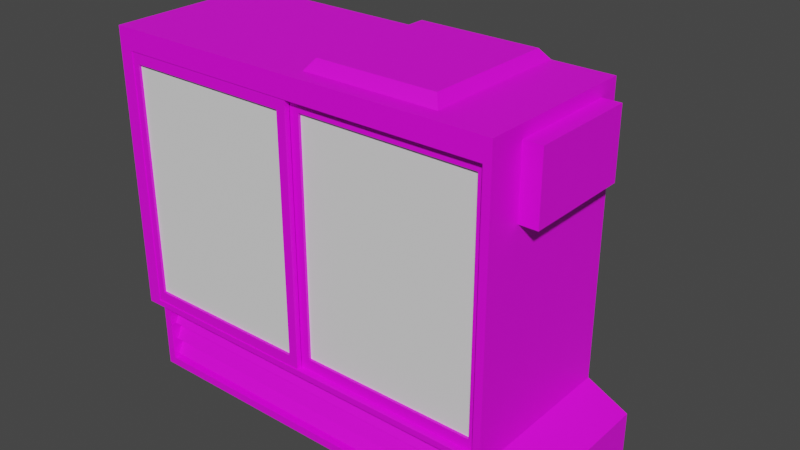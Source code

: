 # Source: Fridge.blend  (saved by Blender 2.81.16; exported with 4.5.12 LTS)
import bpy
from mathutils import Matrix  # noqa: F401  (used for matrix-valued properties, if any)

bpy.ops.wm.read_factory_settings(use_empty=True)
scene = bpy.context.scene
scene.name = 'Scene'

# ---- collections
col_collection = bpy.data.collections.new('Collection'); scene.collection.children.link(col_collection)

# ---- images (referenced by path relative to the original .blend; pixels are not part of the script)
import os
ASSET_DIR = os.environ.get("B2B_ASSET_DIR", "")  # directory of the original .blend (textures are referenced by path, not embedded)
HERE = os.path.dirname(os.path.abspath(__file__))  # packed textures are extracted next to this script under _unpacked/

def load_image(name, relpath, width, height, colorspace="sRGB"):
    """Load a texture the original file referenced (path relative to the .blend, or extracted next to this script)."""
    p = next((c for c in (os.path.join(HERE, relpath), os.path.join(ASSET_DIR, relpath)) if relpath and os.path.exists(c)), "")
    if p:
        img = bpy.data.images.load(p, check_existing=True)
        img.name = name
    else:  # same state as the original file: an image datablock whose file is absent (Cycles renders it pink)
        img = bpy.data.images.new(name, width, height)
        img.source = "FILE"
        img.filepath = "//" + (relpath or name)
    img.colorspace_settings.name = colorspace
    return img
img_table_png = load_image('Table.png', 'Table.png', 1024, 1024, 'sRGB')

# ---- materials (node trees are filled in below, after node groups)
mat_material_001 = bpy.data.materials.new('Material.001')
mat_material_001.use_transparent_shadow = False

# ---- material node trees
mat_material_001.use_nodes = True; mat_material_001.node_tree.nodes.clear()
_N = mat_material_001.node_tree.nodes; _L = mat_material_001.node_tree.links
n0 = _N.new('ShaderNodeOutputMaterial'); n0.name = 'Material Output'; n0.location = (300, 300)
n1 = _N.new('ShaderNodeBsdfPrincipled'); n1.name = 'Principled BSDF'; n1.location = (10, 300)
n1.distribution = 'GGX'
n1.subsurface_method = 'BURLEY'
n1.inputs[3].default_value = 1.45
n1.inputs[27].default_value = (0.0, 0.0, 0.0, 1.0)
n1.inputs[28].default_value = 1.0
n2 = _N.new('ShaderNodeTexImage'); n2.name = 'Image Texture'; n2.location = (-280, 280)
n2.image = img_table_png
_L.new(n1.outputs[0], n0.inputs[0])
_L.new(n2.outputs[0], n1.inputs[0])
n0.is_active_output = True

# ---- world
world_world = bpy.data.worlds.new('World'); scene.world = world_world
world_world.use_nodes = True; world_world.node_tree.nodes.clear()
_N = world_world.node_tree.nodes; _L = world_world.node_tree.links
n0 = _N.new('ShaderNodeOutputWorld'); n0.name = 'World Output'; n0.location = (300, 300)
n1 = _N.new('ShaderNodeBackground'); n1.name = 'Background'; n1.location = (10, 300)
n1.inputs[0].default_value = (0.05088, 0.05088, 0.05088, 1.0)
_L.new(n1.outputs[0], n0.inputs[0])
n0.is_active_output = True
world_world.color = (0.05088, 0.05088, 0.05088)
world_world.use_sun_shadow = False
world_world.sun_shadow_jitter_overblur = 0.0

# ---- meshes
me_cube_004 = bpy.data.meshes.new('Cube.004')
me_cube_004.from_pydata([(-4.205, -3.0, 6.199), (-4.205, 0.0, -1.0), (-4.205, 0.0, 6.199), (4.0, -3.0, 6.199), (4.0, 0.0, -1.0), (4.0, 0.0, 6.199), (-4.205, -3.0, 0.4623), (-4.205, 0.0, 0.4623), (4.0, 0.0, 0.4623), (4.0, -3.0, 0.4623), (4.0, -3.0, -1.0), (-4.205, -3.0, -1.0), (3.84, -3.105, 0.2973), (3.84, -3.105, -0.835), (-3.84, -3.105, -0.835), (-3.84, -3.105, 0.2973), (3.84, -2.851, 0.2973), (3.84, -2.746, -0.835), (-3.84, -2.746, -0.835), (-3.84, -2.851, 0.2973), (3.84, -3.059, -0.0535), (3.84, -3.059, -0.4309), (-1.28, -2.746, -0.835), (1.28, -2.746, -0.835), (-3.84, -3.059, -0.4309), (-3.84, -3.059, -0.0535), (1.28, -2.851, 0.2973), (-1.28, -2.851, 0.2973), (1.28, -3.059, -0.4309), (-1.28, -3.059, -0.4309), (1.28, -3.059, -0.0535), (-1.28, -3.059, -0.0535), (3.84, -2.851, -0.02093), (-3.84, -2.851, -0.02093), (1.28, -2.851, -0.02093), (-1.28, -2.851, -0.02093), (3.84, -2.851, -0.3953), (-3.84, -2.851, -0.3953), (1.28, -2.851, -0.3953), (-1.28, -2.851, -0.3953), (3.84, -3.059, -0.7928), (1.28, -3.059, -0.7928), (-1.28, -3.059, -0.7928), (-3.84, -3.059, -0.7928), (-3.752, -3.0, 0.6556), (-3.752, -3.0, 5.529), (3.752, -3.0, 5.529), (3.752, -3.0, 0.6556), (-3.752, -0.3997, 0.6556), (-3.752, -0.3997, 5.529), (3.752, -0.3997, 5.529), (3.752, -0.3997, 0.6556), (-4.205, -3.0, 2.308), (-4.205, -3.0, 4.154), (-4.205, 0.0, 4.154), (-4.205, 0.0, 2.308), (4.0, 0.0, 4.154), (4.0, 0.0, 2.308), (4.0, -3.0, 4.154), (4.0, -3.0, 2.308), (-3.752, -3.0, 2.329), (-3.752, -3.0, 3.953), (3.752, -3.0, 3.953), (3.752, -3.0, 2.329), (-3.752, -0.3997, 2.329), (-3.752, -0.3997, 3.953), (3.752, -0.3997, 3.953), (3.752, -0.3997, 2.329), (-4.205, -3.0, 4.339), (-3.752, -3.0, 4.018), (-3.752, -0.3997, 4.018), (-4.205, 0.0, 4.339), (4.0, 0.0, 4.339), (4.0, -3.0, 4.339), (3.752, -3.0, 4.018), (3.752, -0.3997, 4.018), (-4.205, -3.0, 2.493), (-4.205, 0.0, 2.493), (4.0, 0.0, 2.493), (4.0, -3.0, 2.493), (-3.752, -3.0, 2.394), (3.752, -3.0, 2.394), (-3.752, -0.3997, 2.394), (3.752, -0.3997, 2.394), (4.0, -3.179, 0.4623), (4.0, -3.179, -1.0), (-4.0, -3.179, -1.0), (-4.0, -3.179, 0.4623), (3.84, -3.179, 0.2973), (3.84, -3.179, -0.835), (-3.84, -3.179, -0.835), (-3.84, -3.179, 0.2973), (3.556, -2.465, 5.529), (0.7023, -2.465, 5.529), (3.556, -0.9346, 5.529), (0.7023, -0.9346, 5.529), (2.129, -2.465, 5.529), (2.129, -0.9346, 5.529), (0.7023, -1.7, 5.529), (3.556, -1.7, 5.529), (2.129, -2.465, 5.058), (0.7023, -2.465, 5.058), (2.129, -0.9346, 5.058), (0.7023, -0.9346, 5.058), (0.7023, -1.7, 5.058), (3.556, -1.7, 5.058), (3.556, -2.465, 5.058), (3.556, -0.9346, 5.058), (2.129, -1.7, 5.058), (4.836, 0.0, 0.04814), (4.836, 0.0, -1.0), (4.836, -3.0, -1.0), (4.836, -3.0, 0.04814), (4.836, -3.179, 0.04814), (4.836, -3.179, -1.0), (-3.92, -3.0, 5.777), (3.844, -3.0, 5.777), (-3.92, -3.0, 0.5839), (3.844, -3.0, 2.321), (3.844, -3.0, 4.028), (-3.92, -3.0, 4.028), (-3.92, -3.0, 2.321), (-3.92, -3.0, 4.137), (3.844, -3.0, 4.137), (-3.92, -3.0, 2.43), (3.844, -3.0, 2.43), (3.844, -3.0, 0.5839), (-4.205, -3.334, 4.339), (-4.205, -3.334, 6.199), (4.0, -3.334, 6.199), (3.844, -3.334, 5.777), (-3.92, -3.334, 0.5839), (-4.205, -3.334, 0.4623), (-4.205, -3.334, 2.308), (-4.205, -3.334, 2.493), (-4.205, -3.334, 4.154), (4.0, -3.334, 4.339), (4.0, -3.334, 4.154), (4.0, -3.334, 2.493), (4.0, -3.334, 2.308), (4.0, -3.334, 0.4623), (-3.92, -3.334, 5.777), (3.844, -3.334, 2.321), (3.844, -3.334, 4.028), (-3.92, -3.334, 4.028), (-3.92, -3.334, 2.321), (-3.92, -3.334, 4.137), (3.844, -3.334, 4.137), (-3.92, -3.334, 2.43), (3.844, -3.334, 2.43), (3.844, -3.334, 0.5839), (2.784, 0.0, -1.0), (0.04868, 0.0, -1.0), (0.04868, 0.0, 6.199), (2.784, 0.0, 6.199), (2.784, -3.0, 6.199), (0.04868, -3.0, 6.199), (0.04868, 0.0, 0.4623), (2.784, 0.0, 0.4623), (0.04868, -3.0, -1.0), (2.784, -3.0, -1.0), (0.1414, -3.105, -0.835), (2.701, -3.105, -0.835), (2.64, -3.0, 5.529), (0.1382, -3.0, 5.529), (0.04868, 0.0, 2.308), (2.784, 0.0, 2.308), (0.04868, 0.0, 4.154), (2.784, 0.0, 4.154), (0.04868, 0.0, 4.339), (2.784, 0.0, 4.339), (0.04868, 0.0, 2.493), (2.784, 0.0, 2.493), (0.1474, -3.179, -1.0), (2.814, -3.179, -1.0), (0.1414, -3.179, -0.835), (2.701, -3.179, -0.835), (0.105, -3.0, 5.777), (2.693, -3.0, 5.777), (2.784, -3.334, 6.199), (0.04868, -3.334, 6.199), (0.105, -3.334, 5.777), (2.693, -3.334, 5.777), (0.04868, 1.535, 4.154), (2.784, 1.535, 4.154), (0.04868, 1.535, 2.493), (2.784, 1.535, 2.493), (-3.372, 1.189, 0.4623), (-3.372, 1.189, -1.0), (-0.7845, 1.189, -1.0), (-0.7845, 1.189, 0.4623), (0.2006, -0.1666, 6.406), (2.632, -0.1666, 6.406), (2.632, -2.833, 6.406), (0.2006, -2.833, 6.406), (4.0, -0.4051, 5.948), (4.0, -2.595, 5.948), (4.0, -0.4051, 4.59), (4.0, -2.595, 4.59), (4.364, -0.4051, 5.948), (4.364, -2.595, 5.948), (4.364, -0.4051, 4.59), (4.364, -2.595, 4.59)], [], [(68, 0, 2, 71), (170, 154, 5, 72), (72, 5, 195, 197), (177, 115, 45, 164), (151, 4, 10, 160), (153, 2, 0, 156), (85, 10, 111, 114), (151, 158, 8, 4), (11, 6, 7, 1), (161, 14, 90, 175), (15, 14, 18, 43, 37, 24, 33, 25, 19), (9, 84, 113, 112), (15, 12, 88, 91), (6, 11, 86, 87), (31, 27, 19, 25), (13, 12, 16, 20, 32, 21, 36, 40, 17), (12, 15, 19, 27, 26, 16), (14, 161, 162, 13, 17, 23, 22, 18), (39, 29, 24, 37), (35, 31, 25, 33), (36, 21, 28, 38), (38, 28, 29, 39), (32, 20, 30, 34), (34, 30, 31, 35), (20, 16, 26, 30), (30, 26, 27, 31), (28, 34, 35, 29), (21, 32, 34, 28), (29, 35, 33, 24), (41, 38, 39, 42), (40, 36, 38, 41), (42, 39, 37, 43), (22, 42, 43, 18), (17, 40, 41, 23), (23, 41, 42, 22), (44, 47, 51, 48), (117, 126, 47, 44), (121, 117, 44, 60), (123, 116, 46, 74), (75, 50, 49, 70), (50, 46, 92, 99, 94), (74, 46, 50, 75), (60, 44, 48, 64), (69, 70, 65, 61), (80, 82, 64, 60), (47, 63, 67, 51), (81, 62, 66, 83), (51, 67, 64, 48), (83, 66, 65, 82), (126, 118, 63, 47), (125, 119, 62, 81), (122, 120, 61, 69), (124, 121, 60, 80), (8, 57, 59, 9), (78, 56, 58, 79), (158, 166, 57, 8), (172, 168, 56, 78), (6, 52, 55, 7), (76, 53, 54, 77), (115, 122, 69, 45), (45, 69, 70, 49), (62, 66, 75, 74), (66, 65, 70, 75), (119, 123, 74, 62), (56, 72, 73, 58), (168, 170, 72, 56), (53, 68, 71, 54), (52, 76, 77, 55), (166, 172, 78, 57), (57, 78, 79, 59), (120, 124, 80, 61), (118, 125, 81, 63), (67, 64, 82, 83), (63, 67, 83, 81), (61, 80, 82, 65), (62, 61, 65, 66), (74, 75, 70, 69), (69, 61, 62, 74), (63, 60, 64, 67), (82, 80, 81, 83), (60, 63, 81, 80), (84, 87, 91, 88), (174, 85, 89, 176), (87, 86, 90, 91), (85, 84, 88, 89), (9, 6, 87, 84), (160, 10, 85, 174), (14, 15, 91, 90), (12, 13, 89, 88), (92, 96, 100, 106), (49, 50, 94, 97, 95), (45, 49, 95, 98, 93), (46, 163, 164, 45, 93, 96, 92), (93, 98, 104, 101), (95, 97, 102, 103), (99, 92, 106, 105), (108, 104, 103, 102), (105, 108, 102, 107), (106, 100, 108, 105), (100, 101, 104, 108), (98, 95, 103, 104), (94, 99, 105, 107), (96, 93, 101, 100), (97, 94, 107, 102), (110, 109, 112, 111), (111, 112, 113, 114), (4, 8, 109, 110), (8, 9, 112, 109), (84, 85, 114, 113), (10, 4, 110, 111), (178, 116, 130, 182), (156, 0, 128, 180), (122, 115, 141, 146), (76, 52, 133, 134), (126, 117, 131, 150), (6, 9, 140, 132), (123, 119, 143, 147), (117, 121, 145, 131), (68, 53, 135, 127), (9, 59, 139, 140), (124, 120, 144, 148), (116, 123, 147, 130), (139, 138, 149, 142), (135, 134, 148, 144), (137, 136, 147, 143), (128, 127, 146, 141), (134, 133, 145, 148), (127, 135, 144, 146), (138, 137, 143, 149), (140, 139, 142, 150), (136, 129, 130, 147), (133, 132, 131, 145), (132, 140, 150, 131), (180, 128, 141, 181), (0, 68, 127, 128), (121, 124, 148, 145), (120, 122, 146, 144), (58, 73, 136, 137), (79, 58, 137, 138), (119, 125, 149, 143), (59, 79, 138, 139), (52, 6, 132, 133), (73, 3, 129, 136), (118, 126, 150, 142), (125, 118, 142, 149), (53, 76, 134, 135), (129, 179, 182, 130), (179, 180, 181, 182), (3, 155, 179, 129), (155, 156, 180, 179), (115, 177, 181, 141), (177, 178, 182, 181), (11, 159, 173, 86), (159, 160, 174, 173), (86, 173, 175, 90), (173, 174, 176, 175), (55, 77, 171, 165), (165, 171, 172, 166), (54, 71, 169, 167), (167, 169, 170, 168), (77, 54, 167, 171), (172, 171, 185, 186), (7, 55, 165, 157), (157, 165, 166, 158), (13, 162, 176, 89), (162, 161, 175, 176), (157, 152, 189, 190), (152, 157, 158, 151), (5, 154, 155, 3), (155, 154, 192, 193), (1, 152, 159, 11), (152, 151, 160, 159), (116, 178, 163, 46), (178, 177, 164, 163), (71, 2, 153, 169), (169, 153, 154, 170), (185, 183, 184, 186), (167, 168, 184, 183), (171, 167, 183, 185), (168, 172, 186, 184), (188, 187, 190, 189), (1, 7, 187, 188), (7, 157, 190, 187), (152, 1, 188, 189), (192, 191, 194, 193), (153, 156, 194, 191), (156, 155, 193, 194), (154, 153, 191, 192), (198, 197, 201, 202), (73, 72, 197, 198), (5, 3, 196, 195), (3, 73, 198, 196), (201, 199, 200, 202), (197, 195, 199, 201), (196, 198, 202, 200), (195, 196, 200, 199)])
_uv = me_cube_004.uv_layers.new(name='UVMap')
_uv.uv.foreach_set('vector', [0.5218, 0.4956, 0.5218, 0.5575, 0.563, 0.5575, 0.563, 0.4956, 0.6525, 0.4694, 0.6525, 0.5003, 0.6983, 0.5003, 0.6983, 0.4694, 0.563, 0.4956, 0.563, 0.5575, 0.5575, 0.5491, 0.5575, 0.5039, 1.199, 0.465, 1.199, 0.4837, 1.198, 0.483, 1.198, 0.4649, 1.219, 0.481, 1.219, 0.4867, 1.206, 0.4867, 1.206, 0.481, 1.223, 0.4167, 1.223, 0.4365, 1.209, 0.4365, 1.209, 0.4167, 1.205, 0.4867, 1.206, 0.4867, 1.206, 0.4906, 1.205, 0.4906, 0.6525, 0.3808, 0.6525, 0.4051, 0.6983, 0.4051, 0.6983, 0.3808, 1.24, 0.3976, 1.24, 0.4044, 1.227, 0.4044, 1.227, 0.3976, 1.265, 0.4804, 1.265, 0.4989, 1.264, 0.4989, 1.264, 0.4804, 1.163, 0.4945, 1.163, 0.4997, 1.161, 0.4997, 1.162, 0.4996, 1.161, 0.4977, 1.162, 0.4979, 1.161, 0.496, 1.162, 0.4961, 1.161, 0.4945, 0.4926, 0.149, 0.4819, 0.149, 0.4818, 0.09739, 0.4927, 0.0975, 1.276, 0.4337, 1.276, 0.398, 1.276, 0.398, 1.276, 0.4337, 1.233, 0.5341, 1.233, 0.5273, 1.235, 0.5273, 1.235, 0.5341, 0.6366, 0.1138, 0.6366, 0.1907, 0.7815, 0.1907, 0.7815, 0.1138, 1.231, 0.5324, 1.231, 0.5271, 1.232, 0.5271, 1.231, 0.5287, 1.232, 0.5286, 1.231, 0.5305, 1.232, 0.5303, 1.231, 0.5322, 1.233, 0.5324, 1.276, 0.398, 1.276, 0.4337, 1.275, 0.4337, 1.275, 0.4218, 1.275, 0.4099, 1.275, 0.398, 1.265, 0.4989, 1.265, 0.4804, 1.265, 0.4685, 1.265, 0.4632, 1.266, 0.4632, 1.266, 0.4751, 1.266, 0.487, 1.266, 0.4989, 0.4609, 0.2118, 0.4609, 0.202, 0.3409, 0.202, 0.3409, 0.2118, 0.4609, 0.2118, 0.4609, 0.202, 0.3409, 0.202, 0.3409, 0.2118, 0.7009, 0.2118, 0.7009, 0.202, 0.5809, 0.202, 0.5809, 0.2118, 0.5809, 0.2118, 0.5809, 0.202, 0.4609, 0.202, 0.4609, 0.2118, 0.7009, 0.2118, 0.7009, 0.202, 0.5809, 0.202, 0.5809, 0.2118, 0.5809, 0.2118, 0.5809, 0.202, 0.4609, 0.202, 0.4609, 0.2118, 0.3469, 0.1138, 0.3469, 0.1907, 0.4918, 0.1907, 0.4918, 0.1138, 0.4918, 0.1138, 0.4918, 0.1907, 0.6366, 0.1907, 0.6366, 0.1138, 0.4083, 0.1198, 0.4083, 0.1869, 0.6142, 0.1869, 0.6142, 0.1198, 0.2024, 0.1198, 0.2024, 0.1869, 0.4083, 0.1869, 0.4083, 0.1198, 0.6142, 0.1198, 0.6142, 0.1869, 0.8201, 0.1869, 0.8201, 0.1198, 0.3893, 0.1179, 0.3893, 0.1775, 0.6382, 0.1775, 0.6382, 0.1179, 0.1404, 0.1179, 0.1404, 0.1775, 0.3893, 0.1775, 0.3893, 0.1179, 0.6382, 0.1179, 0.6382, 0.1775, 0.8871, 0.1775, 0.8871, 0.1179, 0.4609, 0.2167, 0.4609, 0.202, 0.3409, 0.202, 0.3409, 0.2167, 0.7009, 0.2167, 0.7009, 0.202, 0.5809, 0.202, 0.5809, 0.2167, 0.5809, 0.2167, 0.5809, 0.202, 0.4609, 0.202, 0.4609, 0.2167, 1.258, 0.3979, 1.258, 0.4327, 1.246, 0.4327, 1.246, 0.3979, 1.175, 0.4837, 1.175, 0.4476, 1.176, 0.4481, 1.176, 0.483, 1.183, 0.4837, 1.175, 0.4837, 1.176, 0.483, 1.183, 0.483, 1.191, 0.4476, 1.199, 0.4476, 1.198, 0.4481, 1.191, 0.4481, 0.92, 0.8675, 0.92, 0.95, 0.06551, 0.95, 0.06551, 0.8675, 1.143, 0.5328, 1.132, 0.5328, 1.134, 0.5319, 1.138, 0.5319, 1.141, 0.5319, 0.8066, 0.8688, 0.8066, 0.9528, 0.9512, 0.9528, 0.9512, 0.8688, 0.8066, 0.7749, 0.8066, 0.6819, 0.9512, 0.6819, 0.9512, 0.7749, 1.261, 0.4117, 1.273, 0.4117, 1.273, 0.4113, 1.261, 0.4113, 1.261, 0.4041, 1.273, 0.4041, 1.273, 0.4038, 1.261, 0.4038, 0.8066, 0.6819, 0.8066, 0.7749, 0.9512, 0.7749, 0.9512, 0.6819, 0.8066, 0.7785, 0.8066, 0.8652, 0.9512, 0.8652, 0.9512, 0.7785, 0.92, 0.6837, 0.92, 0.7752, 0.06551, 0.7752, 0.06551, 0.6837, 0.92, 0.7787, 0.92, 0.8639, 0.06551, 0.8639, 0.06551, 0.7787, 1.175, 0.4476, 1.183, 0.4476, 1.183, 0.4481, 1.176, 0.4481, 1.184, 0.4476, 1.191, 0.4476, 1.191, 0.4481, 1.184, 0.4481, 1.191, 0.4837, 1.191, 0.4837, 1.191, 0.483, 1.191, 0.483, 1.184, 0.4837, 1.183, 0.4837, 1.183, 0.483, 1.184, 0.483, 0.563, 0.3665, 0.563, 0.428, 0.5218, 0.428, 0.5218, 0.3665, 0.563, 0.4341, 0.563, 0.4894, 0.5218, 0.4894, 0.5218, 0.4341, 0.6525, 0.4051, 0.6525, 0.4357, 0.6983, 0.4357, 0.6983, 0.4051, 0.6525, 0.4388, 0.6525, 0.4663, 0.6983, 0.4663, 0.6983, 0.4388, 0.5218, 0.3665, 0.5218, 0.428, 0.563, 0.428, 0.563, 0.3665, 0.5218, 0.4341, 0.5218, 0.4894, 0.563, 0.4894, 0.563, 0.4341, 1.199, 0.4837, 1.191, 0.4837, 1.191, 0.483, 1.198, 0.483, 0.8066, 0.9528, 0.8066, 0.8688, 0.9512, 0.8688, 0.9512, 0.9528, 1.223, 0.5076, 1.235, 0.5076, 1.235, 0.5073, 1.223, 0.5073, 1.148, 0.4525, 1.148, 0.4874, 1.148, 0.4874, 1.148, 0.4525, 1.191, 0.4476, 1.191, 0.4476, 1.191, 0.4481, 1.191, 0.4481, 0.563, 0.4894, 0.563, 0.4956, 0.5218, 0.4956, 0.5218, 0.4894, 0.6525, 0.4663, 0.6525, 0.4694, 0.6983, 0.4694, 0.6983, 0.4663, 0.5218, 0.4894, 0.5218, 0.4956, 0.563, 0.4956, 0.563, 0.4894, 0.5218, 0.428, 0.5218, 0.4341, 0.563, 0.4341, 0.563, 0.428, 0.6525, 0.4357, 0.6525, 0.4388, 0.6983, 0.4388, 0.6983, 0.4357, 0.563, 0.428, 0.563, 0.4341, 0.5218, 0.4341, 0.5218, 0.428, 1.191, 0.4837, 1.184, 0.4837, 1.184, 0.483, 1.191, 0.483, 1.183, 0.4476, 1.184, 0.4476, 1.184, 0.4481, 1.183, 0.4481, 1.141, 0.4525, 1.141, 0.4874, 1.141, 0.4874, 1.141, 0.4525, 1.223, 0.5151, 1.235, 0.5151, 1.235, 0.5148, 1.223, 0.5148, 0.8066, 0.8652, 0.8066, 0.7785, 0.9512, 0.7785, 0.9512, 0.8652, 0.9559, 0.6627, 0.04555, 0.6627, 0.04555, 0.9585, 0.9559, 0.9585, 0.9559, 0.6627, 0.9559, 0.9585, 0.04555, 0.9585, 0.04555, 0.6627, 0.04555, 0.6627, 0.04555, 0.6627, 0.9559, 0.6627, 0.9559, 0.6627, 0.9559, 0.6627, 0.04555, 0.6627, 0.04555, 0.9585, 0.9559, 0.9585, 0.04555, 0.9585, 0.04555, 0.6627, 0.9559, 0.6627, 0.9559, 0.9585, 0.04555, 0.6627, 0.9559, 0.6627, 0.9559, 0.6627, 0.04555, 0.6627, 0.8896, 0.4998, 0.2244, 0.4998, 0.2377, 0.486, 0.8763, 0.486, 0.791, 0.3782, 0.8896, 0.3782, 0.8763, 0.3919, 0.7816, 0.3919, 0.2244, 0.4998, 0.2244, 0.3782, 0.2377, 0.3919, 0.2377, 0.486, 0.8896, 0.3782, 0.8896, 0.4998, 0.8763, 0.486, 0.8763, 0.3919, 1.231, 0.4524, 1.231, 0.4906, 1.23, 0.4896, 1.23, 0.4524, 1.206, 0.481, 1.206, 0.4867, 1.205, 0.4867, 1.205, 0.4812, 1.163, 0.4997, 1.163, 0.4945, 1.163, 0.4945, 1.163, 0.4997, 1.231, 0.5271, 1.231, 0.5324, 1.231, 0.5324, 1.231, 0.5271, 0.05622, 0.5224, 0.05412, 0.4176, 0.08721, 0.4175, 0.08933, 0.5237, 1.143, 0.4979, 1.143, 0.5328, 1.141, 0.5319, 1.141, 0.5252, 1.141, 0.5186, 1.132, 0.4979, 1.143, 0.4979, 1.141, 0.5186, 1.138, 0.5186, 1.134, 0.5186, 1.132, 0.5328, 1.132, 0.5276, 1.132, 0.516, 1.132, 0.4979, 1.134, 0.5186, 1.134, 0.5252, 1.134, 0.5319, 0.05203, 0.3129, 0.06978, 0.3178, 0.1005, 0.3164, 0.08509, 0.3113, 1.264, 0.5235, 1.264, 0.5302, 1.262, 0.5302, 1.262, 0.5235, 1.196, 0.5291, 1.196, 0.5256, 1.198, 0.5256, 1.198, 0.5291, 0.1025, 0.4144, 0.1005, 0.3164, 0.1137, 0.3208, 0.1155, 0.4118, 0.1044, 0.5124, 0.1025, 0.4144, 0.1155, 0.4118, 0.1174, 0.5028, 0.08933, 0.5237, 0.08721, 0.4175, 0.1025, 0.4144, 0.1044, 0.5124, 0.08721, 0.4175, 0.08509, 0.3113, 0.1005, 0.3164, 0.1025, 0.4144, 0.06978, 0.3178, 0.08501, 0.3221, 0.1137, 0.3208, 0.1005, 0.3164, 1.196, 0.5327, 1.196, 0.5291, 1.198, 0.5291, 1.198, 0.5327, 0.05412, 0.4176, 0.05203, 0.3129, 0.08509, 0.3113, 0.08721, 0.4175, 1.264, 0.5302, 1.264, 0.5368, 1.262, 0.5368, 1.262, 0.5302, 0.4963, 0.05672, 0.5543, 0.09388, 0.5543, 0.09388, 0.4963, 0.05672, 0.4963, 0.05672, 0.5543, 0.09388, 0.5543, 0.09388, 0.4963, 0.05672, 0.4666, 0.103, 0.5476, 0.1549, 0.5543, 0.09388, 0.4963, 0.05672, 0.6632, 0.1484, 0.4926, 0.149, 0.4927, 0.0975, 0.668, 0.0992, 0.5476, 0.1549, 0.4666, 0.103, 0.4963, 0.05672, 0.5543, 0.09388, 1.206, 0.4867, 1.219, 0.4867, 1.219, 0.4906, 1.206, 0.4906, 1.273, 0.4686, 1.273, 0.4633, 1.274, 0.4633, 1.274, 0.4686, 0.05206, 0.9545, 0.05206, 0.9545, 0.03562, 0.9545, 0.03562, 0.9545, 1.162, 0.5208, 1.162, 0.5285, 1.161, 0.5285, 1.161, 0.5208, 0.05206, 0.7718, 0.05206, 0.7627, 0.03562, 0.7627, 0.03562, 0.7718, 1.273, 0.4633, 1.273, 0.4994, 1.271, 0.4994, 1.271, 0.4633, 0.05206, 0.6717, 0.05206, 0.6717, 0.03562, 0.6717, 0.03562, 0.6717, 1.16, 0.4585, 1.16, 0.459, 1.159, 0.459, 1.159, 0.4585, 1.162, 0.5043, 1.162, 0.5124, 1.161, 0.5124, 1.161, 0.5043, 0.05206, 0.8628, 0.05206, 0.8537, 0.03562, 0.8537, 0.03562, 0.8628, 0.05206, 0.6717, 0.05206, 0.7627, 0.03562, 0.7627, 0.03562, 0.6717, 1.162, 0.5129, 1.162, 0.5203, 1.161, 0.5203, 1.161, 0.5129, 1.16, 0.4509, 1.16, 0.4585, 1.159, 0.4585, 1.159, 0.4509, 0.9637, 0.7637, 0.9637, 0.7734, 0.9461, 0.7701, 0.9461, 0.7644, 0.03647, 0.8604, 0.03647, 0.7734, 0.06868, 0.7701, 0.06868, 0.8537, 0.9637, 0.8604, 0.9637, 0.87, 0.9461, 0.8595, 0.9461, 0.8537, 0.03647, 0.9675, 0.03647, 0.87, 0.06868, 0.8595, 0.06868, 0.9454, 0.03647, 0.7734, 0.03647, 0.7637, 0.06868, 0.7644, 0.06868, 0.7701, 0.03647, 0.87, 0.03647, 0.8604, 0.06868, 0.8537, 0.06868, 0.8595, 0.9637, 0.7734, 0.9637, 0.8604, 0.9461, 0.8537, 0.9461, 0.7701, 0.9637, 0.6671, 0.9637, 0.7637, 0.9461, 0.7644, 0.9461, 0.6734, 0.9637, 0.87, 0.9637, 0.9675, 0.9461, 0.9454, 0.9461, 0.8595, 0.03647, 0.7637, 0.03647, 0.6671, 0.06868, 0.6734, 0.06868, 0.7644, 0.03647, 0.6671, 0.9637, 0.6671, 0.9461, 0.6734, 0.06868, 0.6734, 0.5172, 0.9675, 0.03647, 0.9675, 0.06868, 0.9454, 0.5235, 0.9454, 0.05206, 0.9545, 0.05206, 0.8628, 0.03562, 0.8628, 0.03562, 0.9545, 1.162, 0.5124, 1.162, 0.5129, 1.161, 0.5129, 1.161, 0.5124, 1.162, 0.5203, 1.162, 0.5208, 1.161, 0.5208, 1.161, 0.5203, 0.05206, 0.8537, 0.05206, 0.8628, 0.03562, 0.8628, 0.03562, 0.8537, 0.05206, 0.7718, 0.05206, 0.8537, 0.03562, 0.8537, 0.03562, 0.7718, 1.16, 0.459, 1.16, 0.4665, 1.159, 0.4665, 1.159, 0.459, 0.05206, 0.7627, 0.05206, 0.7718, 0.03562, 0.7718, 0.03562, 0.7627, 0.05206, 0.7627, 0.05206, 0.6717, 0.03562, 0.6717, 0.03562, 0.7627, 0.05206, 0.8628, 0.05206, 0.9545, 0.03562, 0.9545, 0.03562, 0.8628, 1.16, 0.467, 1.16, 0.475, 1.159, 0.475, 1.159, 0.467, 1.16, 0.4665, 1.16, 0.467, 1.159, 0.467, 1.159, 0.4665, 0.05206, 0.8537, 0.05206, 0.7718, 0.03562, 0.7718, 0.03562, 0.8537, 0.9637, 0.9675, 0.8262, 0.9675, 0.816, 0.9454, 0.9461, 0.9454, 0.8262, 0.9675, 0.5172, 0.9675, 0.5235, 0.9454, 0.816, 0.9454, 0.05206, 0.9545, 0.05206, 0.9545, 0.03562, 0.9545, 0.03562, 0.9545, 0.05206, 0.9545, 0.05206, 0.9545, 0.03562, 0.9545, 0.03562, 0.9545, 1.273, 0.4994, 1.273, 0.4807, 1.274, 0.4807, 1.274, 0.4994, 1.273, 0.4807, 1.273, 0.4686, 1.274, 0.4686, 1.274, 0.4807, 1.206, 0.4485, 1.206, 0.4683, 1.205, 0.4688, 1.205, 0.4495, 1.206, 0.4683, 1.206, 0.481, 1.205, 0.4812, 1.205, 0.4688, 0.2244, 0.3782, 0.5692, 0.3782, 0.5687, 0.3919, 0.2377, 0.3919, 0.5692, 0.3782, 0.791, 0.3782, 0.7816, 0.3919, 0.5687, 0.3919, 0.3891, 0.4357, 0.3891, 0.4388, 0.5494, 0.4388, 0.5494, 0.4357, 1.152, 0.4212, 1.151, 0.4212, 1.151, 0.4085, 1.152, 0.4085, 0.3891, 0.4663, 0.3891, 0.4694, 0.5494, 0.4694, 0.5494, 0.4663, 0.5494, 0.4663, 0.5494, 0.4694, 0.6525, 0.4694, 0.6525, 0.4663, 0.3891, 0.4388, 0.3891, 0.4663, 0.5494, 0.4663, 0.5494, 0.4388, 1.267, 0.424, 1.267, 0.4367, 1.26, 0.4367, 1.26, 0.424, 0.3891, 0.4051, 0.3891, 0.4357, 0.5494, 0.4357, 0.5494, 0.4051, 0.5494, 0.4051, 0.5494, 0.4357, 0.6525, 0.4357, 0.6525, 0.4051, 1.265, 0.4632, 1.265, 0.4685, 1.264, 0.4685, 1.264, 0.4632, 1.265, 0.4685, 1.265, 0.4804, 1.264, 0.4804, 1.264, 0.4685, 1.212, 0.5394, 1.212, 0.5326, 1.218, 0.5326, 1.218, 0.5394, 0.5494, 0.3808, 0.5494, 0.4051, 0.6525, 0.4051, 0.6525, 0.3808, 1.223, 0.3983, 1.223, 0.404, 1.209, 0.404, 1.209, 0.3983, 0.5249, 0.1256, 0.5249, 0.1089, 0.5257, 0.1099, 0.5257, 0.1247, 1.219, 0.4485, 1.219, 0.4683, 1.206, 0.4683, 1.206, 0.4485, 1.219, 0.4683, 1.219, 0.481, 1.206, 0.481, 1.206, 0.4683, 1.199, 0.4476, 1.199, 0.453, 1.198, 0.4532, 1.198, 0.4481, 1.199, 0.453, 1.199, 0.465, 1.198, 0.4649, 1.198, 0.4532, 0.3891, 0.4694, 0.3891, 0.5003, 0.5494, 0.5003, 0.5494, 0.4694, 0.5494, 0.4694, 0.5494, 0.5003, 0.6525, 0.5003, 0.6525, 0.4694, 1.171, 0.5153, 1.163, 0.5153, 1.163, 0.5026, 1.171, 0.5026, 1.163, 0.5318, 1.163, 0.5191, 1.17, 0.5191, 1.17, 0.5318, 1.23, 0.5275, 1.23, 0.5352, 1.223, 0.5352, 1.223, 0.5275, 1.245, 0.5237, 1.245, 0.5315, 1.238, 0.5315, 1.238, 0.5237, 1.262, 0.444, 1.269, 0.444, 1.269, 0.4561, 1.262, 0.4561, 1.203, 0.5394, 1.203, 0.5326, 1.21, 0.5326, 1.21, 0.5394, 1.238, 0.5196, 1.238, 0.4998, 1.243, 0.5037, 1.243, 0.5157, 1.219, 0.4683, 1.219, 0.4485, 1.225, 0.4524, 1.225, 0.4644, 0.6827, 0.9684, 0.4158, 0.9684, 0.4158, 0.6647, 0.6827, 0.6647, 0.5401, 0.1089, 0.5401, 0.1256, 0.5393, 0.1247, 0.5393, 0.1099, 0.5401, 0.1256, 0.5249, 0.1256, 0.5257, 0.1247, 0.5393, 0.1247, 0.5249, 0.1089, 0.5401, 0.1089, 0.5393, 0.1099, 0.5257, 0.1099, 0.03523, 0.3092, 0.03523, 0.5681, 0.07822, 0.5681, 0.07822, 0.3092, 0.5218, 0.4956, 0.563, 0.4956, 0.5575, 0.5039, 0.5274, 0.5039, 0.563, 0.5575, 0.5218, 0.5575, 0.5274, 0.5491, 0.5575, 0.5491, 0.5218, 0.5575, 0.5218, 0.4956, 0.5274, 0.5039, 0.5274, 0.5491, 0.4962, 0.08952, 0.4962, 0.1495, 0.3995, 0.1495, 0.3995, 0.08952, 0.0245, 0.3543, 0.0245, 0.5149, 0.06749, 0.5149, 0.06749, 0.3543, 0.0245, 0.5149, 0.0245, 0.3543, 0.06749, 0.3543, 0.06749, 0.5149, 0.03523, 0.5681, 0.03523, 0.3092, 0.07822, 0.3092, 0.07822, 0.5681])
me_cube_004.materials.append(mat_material_001)
me_cube_004.use_remesh_fix_poles = True
me_cube_004.use_remesh_preserve_attributes = False
me_cube_004.use_mirror_vertex_groups = False
me_cube_004.update()
me_cube_005 = bpy.data.meshes.new('Cube.005')
me_cube_005.from_pydata([(-4.091, -3.085, 0.5595), (-4.091, -3.195, 5.81), (-4.091, -3.195, 0.5595), (-0.2167, -3.085, 0.5595), (-4.091, -3.085, 5.81), (-0.2167, -3.085, 5.81), (-0.2167, -3.195, 0.5595), (-0.2167, -3.195, 5.81), (-0.404, -3.085, 5.556), (-3.903, -3.085, 5.556), (-0.404, -3.195, 5.556), (-3.903, -3.195, 5.556), (-3.903, -3.085, 0.8132), (-0.404, -3.085, 0.8132), (-3.903, -3.195, 0.8132), (-0.404, -3.195, 0.8132), (-0.404, -3.14, 5.556), (-3.903, -3.14, 5.556), (-0.404, -3.14, 0.8132), (-3.903, -3.14, 0.8132)], [], [(2, 14, 11, 1), (1, 4, 0, 2), (7, 5, 4, 1), (6, 3, 5, 7), (2, 0, 3, 6), (6, 15, 14, 2), (18, 15, 10, 16), (17, 16, 10, 11), (4, 9, 12, 0), (5, 8, 9, 4), (7, 10, 15, 6), (3, 13, 8, 5), (1, 11, 10, 7), (0, 12, 13, 3), (18, 13, 12, 19), (17, 11, 14, 19), (9, 17, 19, 12), (15, 18, 19, 14), (9, 8, 16, 17), (13, 18, 16, 8)])
_uv = me_cube_005.uv_layers.new(name='UVMap')
_uv.uv.foreach_set('vector', [0.03437, 0.6676, 0.07887, 0.6819, 0.07887, 0.9481, 0.03437, 0.9623, 0.03437, 0.9623, 0.03437, 0.9623, 0.03437, 0.6676, 0.03437, 0.6676, 0.9551, 0.9623, 0.9551, 0.9623, 0.03437, 0.9623, 0.03437, 0.9623, 0.9551, 0.6676, 0.9551, 0.6676, 0.9551, 0.9623, 0.9551, 0.9623, 0.03437, 0.6676, 0.03437, 0.6676, 0.9551, 0.6676, 0.9551, 0.6676, 0.9551, 0.6676, 0.9106, 0.6819, 0.07887, 0.6819, 0.03437, 0.6676, 0.9106, 0.6819, 0.9106, 0.6819, 0.9106, 0.9481, 0.9106, 0.9481, 0.07887, 0.9481, 0.9106, 0.9481, 0.9106, 0.9481, 0.07887, 0.9481, 0.03437, 0.9623, 0.07887, 0.9481, 0.07887, 0.6819, 0.03437, 0.6676, 0.9551, 0.9623, 0.9106, 0.9481, 0.07887, 0.9481, 0.03437, 0.9623, 0.9551, 0.9623, 0.9106, 0.9481, 0.9106, 0.6819, 0.9551, 0.6676, 0.9551, 0.6676, 0.9106, 0.6819, 0.9106, 0.9481, 0.9551, 0.9623, 0.03437, 0.9623, 0.07887, 0.9481, 0.9106, 0.9481, 0.9551, 0.9623, 0.03437, 0.6676, 0.07887, 0.6819, 0.9106, 0.6819, 0.9551, 0.6676, 0.9106, 0.6819, 0.9106, 0.6819, 0.07887, 0.6819, 0.07887, 0.6819, 0.07887, 0.9481, 0.07887, 0.9481, 0.07887, 0.6819, 0.07887, 0.6819, 0.07887, 0.9481, 0.07887, 0.9481, 0.07887, 0.6819, 0.07887, 0.6819, 0.9106, 0.6819, 0.9106, 0.6819, 0.07887, 0.6819, 0.07887, 0.6819, 0.07887, 0.9481, 0.9106, 0.9481, 0.9106, 0.9481, 0.07887, 0.9481, 0.9106, 0.6819, 0.9106, 0.6819, 0.9106, 0.9481, 0.9106, 0.9481])
me_cube_005.materials.append(mat_material_001)
me_cube_005.use_remesh_fix_poles = True
me_cube_005.use_remesh_preserve_attributes = False
me_cube_005.use_mirror_vertex_groups = False
me_cube_005.update()
me_cube_006 = bpy.data.meshes.new('Cube.006')
me_cube_006.from_pydata([(-4.13, -3.085, 0.5595), (-4.13, -3.195, 5.81), (-4.13, -3.195, 0.5595), (-0.1778, -3.085, 0.5595), (-4.13, -3.085, 5.81), (-0.1778, -3.085, 5.81), (-0.1778, -3.195, 0.5595), (-0.1778, -3.195, 5.81), (-0.3688, -3.085, 5.556), (-3.939, -3.085, 5.556), (-0.3688, -3.195, 5.556), (-3.939, -3.195, 5.556), (-3.939, -3.085, 0.8132), (-0.3688, -3.085, 0.8132), (-3.939, -3.195, 0.8132), (-0.3688, -3.195, 0.8132), (-0.3688, -3.14, 5.556), (-3.939, -3.14, 5.556), (-0.3688, -3.14, 0.8132), (-3.939, -3.14, 0.8132)], [], [(2, 14, 11, 1), (1, 4, 0, 2), (7, 5, 4, 1), (6, 3, 5, 7), (2, 0, 3, 6), (6, 15, 14, 2), (18, 15, 10, 16), (17, 16, 10, 11), (4, 9, 12, 0), (5, 8, 9, 4), (7, 10, 15, 6), (3, 13, 8, 5), (1, 11, 10, 7), (0, 12, 13, 3), (18, 13, 12, 19), (17, 11, 14, 19), (9, 17, 19, 12), (15, 18, 19, 14), (9, 8, 16, 17), (13, 18, 16, 8)])
_uv = me_cube_006.uv_layers.new(name='UVMap')
_uv.uv.foreach_set('vector', [0.05346, 0.667, 0.09663, 0.6813, 0.09663, 0.9487, 0.05346, 0.963, 0.05346, 0.963, 0.05346, 0.963, 0.05346, 0.667, 0.05346, 0.667, 0.9467, 0.963, 0.9467, 0.963, 0.05346, 0.963, 0.05346, 0.963, 0.9467, 0.667, 0.9467, 0.667, 0.9467, 0.963, 0.9467, 0.963, 0.05346, 0.667, 0.05346, 0.667, 0.9467, 0.667, 0.9467, 0.667, 0.9467, 0.667, 0.9036, 0.6813, 0.09663, 0.6813, 0.05346, 0.667, 0.9036, 0.6813, 0.9036, 0.6813, 0.9036, 0.9487, 0.9036, 0.9487, 0.09663, 0.9487, 0.9036, 0.9487, 0.9036, 0.9487, 0.09663, 0.9487, 0.05346, 0.963, 0.09663, 0.9487, 0.09663, 0.6813, 0.05346, 0.667, 0.9467, 0.963, 0.9036, 0.9487, 0.09663, 0.9487, 0.05346, 0.963, 0.9467, 0.963, 0.9036, 0.9487, 0.9036, 0.6813, 0.9467, 0.667, 0.9467, 0.667, 0.9036, 0.6813, 0.9036, 0.9487, 0.9467, 0.963, 0.05346, 0.963, 0.09663, 0.9487, 0.9036, 0.9487, 0.9467, 0.963, 0.05346, 0.667, 0.09663, 0.6813, 0.9036, 0.6813, 0.9467, 0.667, 0.9036, 0.6813, 0.9036, 0.6813, 0.09663, 0.6813, 0.09663, 0.6813, 0.09663, 0.9487, 0.09663, 0.9487, 0.09663, 0.6813, 0.09663, 0.6813, 0.09663, 0.9487, 0.09663, 0.9487, 0.09663, 0.6813, 0.09663, 0.6813, 0.9036, 0.6813, 0.9036, 0.6813, 0.09663, 0.6813, 0.09663, 0.6813, 0.09663, 0.9487, 0.9036, 0.9487, 0.9036, 0.9487, 0.09663, 0.9487, 0.9036, 0.6813, 0.9036, 0.6813, 0.9036, 0.9487, 0.9036, 0.9487])
me_cube_006.materials.append(mat_material_001)
me_cube_006.use_remesh_fix_poles = True
me_cube_006.use_remesh_preserve_attributes = False
me_cube_006.use_mirror_vertex_groups = False
me_cube_006.update()
me_cube_007 = bpy.data.meshes.new('Cube.007')
me_cube_007.from_pydata([(-0.404, -3.14, 5.556), (-3.903, -3.14, 5.556), (-0.404, -3.14, 0.8132), (-3.903, -3.14, 0.8132)], [], [(3, 2, 0, 1)])
_uv = me_cube_007.uv_layers.new(name='UVMap')
_uv.uv.foreach_set('vector', [0.0, 0.0, 1.0, 0.0, 1.0, 1.0, 0.0, 1.0])
me_cube_007.use_remesh_fix_poles = True
me_cube_007.use_remesh_preserve_attributes = False
me_cube_007.use_mirror_vertex_groups = False
me_cube_007.update()
me_cube_008 = bpy.data.meshes.new('Cube.008')
me_cube_008.from_pydata([(-0.3688, -3.14, 5.556), (-3.939, -3.14, 5.556), (-0.3688, -3.14, 0.8132), (-3.939, -3.14, 0.8132)], [], [(3, 2, 0, 1)])
_uv = me_cube_008.uv_layers.new(name='UVMap')
_uv.uv.foreach_set('vector', [0.0, 0.0, 1.0, 0.0, 1.0, 1.0, 0.0, 1.0])
me_cube_008.use_remesh_fix_poles = True
me_cube_008.use_remesh_preserve_attributes = False
me_cube_008.use_mirror_vertex_groups = False
me_cube_008.update()

# ---- objects
ob_main_fridge = bpy.data.objects.new('Main Fridge', me_cube_004)
ob_door = bpy.data.objects.new('Door', me_cube_005)
ob_door_001 = bpy.data.objects.new('Door.001', me_cube_006)
ob_door_002 = bpy.data.objects.new('Door.002', me_cube_007)
ob_door_003 = bpy.data.objects.new('Door.003', me_cube_008)

# ---- transforms, parenting, visibility, modifiers, constraints
ob_main_fridge.location = (0.0, 0.0, 1.0)
ob_main_fridge.lineart.crease_threshold = 0.0
ob_door.location = (0.1319, -0.1231, 1.0)
ob_door.scale = (1.0, 1.0, 1.0)
ob_door.lineart.crease_threshold = 0.0
ob_door_001.location = (4.04, 0.0, 1.0)
ob_door_001.scale = (1.0, 1.0, 1.0)
ob_door_001.lineart.crease_threshold = 0.0
ob_door_002.parent = ob_door
ob_door_002.matrix_parent_inverse = Matrix(((1.0, -0.0, -0.0, -0.1319), (-0.0, 1.0, 0.0, 0.1231), (-0.0, -0.0, 1.0, -1.0), (-0.0, 0.0, -0.0, 1.0)))
ob_door_002.location = (0.1319, -0.1231, 1.0)
ob_door_002.scale = (1.0, 1.0, 1.0)
ob_door_002.lineart.crease_threshold = 0.0
ob_door_003.parent = ob_door_001
ob_door_003.matrix_parent_inverse = Matrix(((1.0, -0.0, 0.0, -4.04), (-0.0, 1.0, -0.0, 0.0), (0.0, -0.0, 1.0, -1.0), (-0.0, 0.0, -0.0, 1.0)))
ob_door_003.location = (4.04, 0.0, 1.0)
ob_door_003.scale = (1.0, 1.0, 1.0)
ob_door_003.lineart.crease_threshold = 0.0

# ---- collection membership
col_collection.objects.link(ob_main_fridge)
col_collection.objects.link(ob_door)
col_collection.objects.link(ob_door_001)
col_collection.objects.link(ob_door_002)
col_collection.objects.link(ob_door_003)

# ---- scene / render settings (as saved in the file)
scene.frame_start = 1; scene.frame_end = 250; scene.frame_set(1)
scene.render.engine = 'BLENDER_EEVEE_NEXT'
scene.cycles.use_denoising = False
scene.cycles.samples = 128
scene.cycles.sampling_pattern = 'TABULATED_SOBOL'
scene.cycles.use_adaptive_sampling = False
scene.cycles.use_light_tree = False
scene.view_settings.view_transform = 'Filmic'
bpy.context.view_layer.update()

# ---- added for rendering (the .blend has no active camera and no usable light): camera, sun
cam_auto = bpy.data.cameras.new('AutoCamera')
cam_auto.lens = 50.0
cam_auto.sensor_width = 36.0
cam_auto.clip_end = 1000.0
ob_auto_camera = bpy.data.objects.new('AutoCamera', cam_auto)
scene.collection.objects.link(ob_auto_camera)
ob_auto_camera.location = (12.0295, -14.9558, 13.0738)
ob_auto_camera.rotation_euler = (1.09748, -7.21219e-08, 0.694738)
scene.camera = ob_auto_camera
light_auto_sun = bpy.data.lights.new('AutoSun', 'SUN')
light_auto_sun.energy = 3.0
light_auto_sun.angle = 0.0523599
ob_auto_sun = bpy.data.objects.new('AutoSun', light_auto_sun)
scene.collection.objects.link(ob_auto_sun)
ob_auto_sun.rotation_euler = (0.872665, 0.174533, 0.523599)
bpy.context.view_layer.update()

